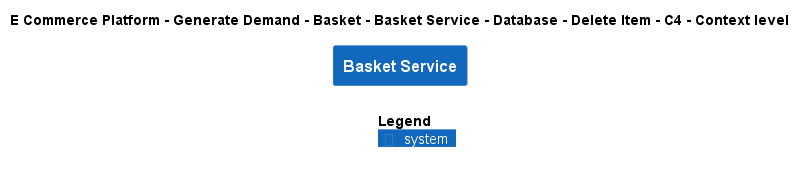

The diagram above was rendered by PlantUML. Its source (embedded in the PNG):
@startuml
!include ..\..\..\..\..\..\..\..\..\.c4s\C4_Context.puml

AddElementTag("c4interflow:lifecycle:new", $bgColor=green, $fontColor=#ffffff, $borderColor=green, $shadowing="False")
AddElementTag("c4interflow:lifecycle:changed", $bgColor=orange, $fontColor=#ffffff, $borderColor=orange, $shadowing="False")
AddElementTag("c4interflow:lifecycle:removed", $bgColor=red, $fontColor=#ffffff, $borderColor=red, $shadowing="False")

AddRelTag("c4interflow:lifecycle:new", $textColor=green, $lineColor=green)
AddRelTag("c4interflow:lifecycle:changed", $textColor=orange, $lineColor=orange)
AddRelTag("c4interflow:lifecycle:removed", $textColor=red, $lineColor=red)

SHOW_PERSON_PORTRAIT()
LAYOUT_TOP_DOWN()

skinparam linetype polyline

title E Commerce Platform - Generate Demand - Basket - Basket Service - Database - Delete Item - C4 - Context level

System(ECommercePlatform.GenerateDemand.Basket.SoftwareSystems.BasketService, "Basket Service", "")



SHOW_LEGEND()
@enduml